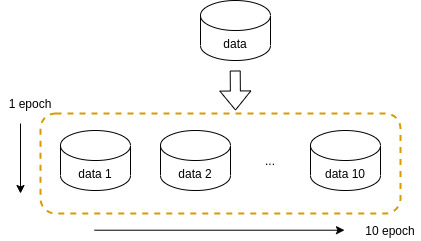

The diagram above was exported from draw.io. Its source (the exported page's mxGraphModel, read from the mxfile embedded in the PNG):
<mxGraphModel dx="681" dy="661" grid="1" gridSize="10" guides="1" tooltips="1" connect="1" arrows="1" fold="1" page="1" pageScale="1" pageWidth="827" pageHeight="1169" math="0" shadow="0">
  <root>
    <mxCell id="0" />
    <mxCell id="1" parent="0" />
    <mxCell id="nAkqRcbxf3o2SEruB9gA-1" value="data" style="shape=cylinder3;whiteSpace=wrap;html=1;boundedLbl=1;backgroundOutline=1;size=15;" vertex="1" parent="1">
      <mxGeometry x="210" y="280" width="70" height="60" as="geometry" />
    </mxCell>
    <mxCell id="nAkqRcbxf3o2SEruB9gA-2" value="data 1" style="shape=cylinder3;whiteSpace=wrap;html=1;boundedLbl=1;backgroundOutline=1;size=15;" vertex="1" parent="1">
      <mxGeometry x="70" y="410" width="70" height="60" as="geometry" />
    </mxCell>
    <mxCell id="nAkqRcbxf3o2SEruB9gA-4" value="data 2" style="shape=cylinder3;whiteSpace=wrap;html=1;boundedLbl=1;backgroundOutline=1;size=15;" vertex="1" parent="1">
      <mxGeometry x="170" y="410" width="70" height="60" as="geometry" />
    </mxCell>
    <mxCell id="nAkqRcbxf3o2SEruB9gA-5" value="data 10" style="shape=cylinder3;whiteSpace=wrap;html=1;boundedLbl=1;backgroundOutline=1;size=15;" vertex="1" parent="1">
      <mxGeometry x="320" y="410" width="70" height="60" as="geometry" />
    </mxCell>
    <mxCell id="nAkqRcbxf3o2SEruB9gA-6" value="..." style="text;html=1;strokeColor=none;fillColor=none;align=center;verticalAlign=middle;whiteSpace=wrap;rounded=0;" vertex="1" parent="1">
      <mxGeometry x="260" y="430" width="40" height="20" as="geometry" />
    </mxCell>
    <mxCell id="nAkqRcbxf3o2SEruB9gA-7" value="" style="shape=flexArrow;endArrow=classic;html=1;" edge="1" parent="1">
      <mxGeometry width="50" height="50" relative="1" as="geometry">
        <mxPoint x="244.71" y="350" as="sourcePoint" />
        <mxPoint x="245" y="390" as="targetPoint" />
      </mxGeometry>
    </mxCell>
    <mxCell id="nAkqRcbxf3o2SEruB9gA-8" value="" style="rounded=1;whiteSpace=wrap;html=1;dashed=1;strokeColor=#d79b00;fillColor=none;strokeWidth=2;" vertex="1" parent="1">
      <mxGeometry x="50" y="393" width="360" height="100" as="geometry" />
    </mxCell>
    <mxCell id="nAkqRcbxf3o2SEruB9gA-9" value="10 epoch" style="text;html=1;strokeColor=none;fillColor=none;align=center;verticalAlign=middle;whiteSpace=wrap;rounded=0;dashed=1;" vertex="1" parent="1">
      <mxGeometry x="370" y="500" width="60" height="20" as="geometry" />
    </mxCell>
    <mxCell id="nAkqRcbxf3o2SEruB9gA-10" value="1 epoch" style="text;html=1;strokeColor=none;fillColor=none;align=center;verticalAlign=middle;whiteSpace=wrap;rounded=0;dashed=1;" vertex="1" parent="1">
      <mxGeometry x="10" y="373" width="60" height="20" as="geometry" />
    </mxCell>
    <mxCell id="nAkqRcbxf3o2SEruB9gA-11" value="" style="endArrow=classic;html=1;" edge="1" parent="1">
      <mxGeometry width="50" height="50" relative="1" as="geometry">
        <mxPoint x="30" y="403" as="sourcePoint" />
        <mxPoint x="30" y="473" as="targetPoint" />
      </mxGeometry>
    </mxCell>
    <mxCell id="nAkqRcbxf3o2SEruB9gA-12" value="" style="endArrow=classic;html=1;" edge="1" parent="1">
      <mxGeometry width="50" height="50" relative="1" as="geometry">
        <mxPoint x="104" y="509.71" as="sourcePoint" />
        <mxPoint x="354" y="509.71" as="targetPoint" />
      </mxGeometry>
    </mxCell>
  </root>
</mxGraphModel>